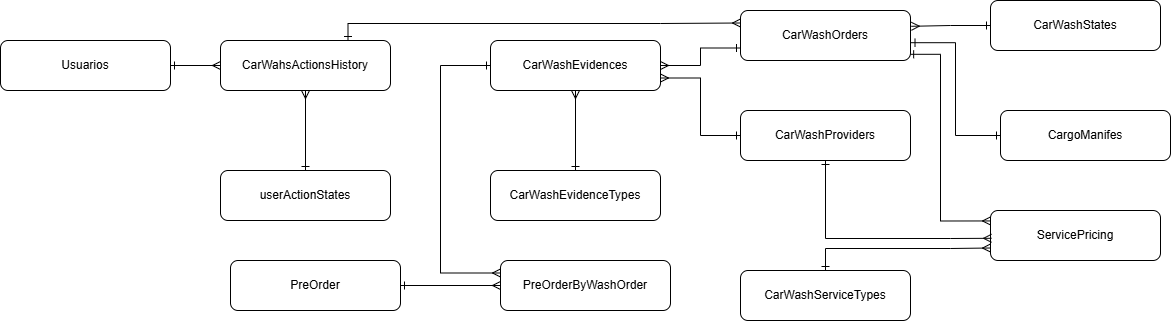

The diagram above was exported from draw.io. Its source (the exported page's mxGraphModel, read from the mxfile embedded in the PNG):
<mxGraphModel dx="1653" dy="749" grid="1" gridSize="10" guides="1" tooltips="1" connect="1" arrows="1" fold="1" page="1" pageScale="1" pageWidth="850" pageHeight="1100" math="0" shadow="0">
  <root>
    <mxCell id="0" />
    <mxCell id="1" parent="0" />
    <mxCell id="ldFg9_F4npiO7qc0Qno1-32" edge="1" parent="1" source="ldFg9_F4npiO7qc0Qno1-1" style="edgeStyle=orthogonalEdgeStyle;rounded=0;orthogonalLoop=1;jettySize=auto;html=1;entryX=0;entryY=0.25;entryDx=0;entryDy=0;strokeColor=default;align=center;verticalAlign=middle;fontFamily=Helvetica;fontSize=11;fontColor=default;labelBackgroundColor=default;startArrow=ERone;startFill=0;endArrow=ERmany;endFill=0;exitX=0.75;exitY=0;exitDx=0;exitDy=0;" target="ldFg9_F4npiO7qc0Qno1-3">
      <mxGeometry relative="1" as="geometry">
        <Array as="points">
          <mxPoint x="548" y="243" />
          <mxPoint x="860" y="243" />
        </Array>
      </mxGeometry>
    </mxCell>
    <mxCell id="ldFg9_F4npiO7qc0Qno1-1" parent="1" style="rounded=1;whiteSpace=wrap;html=1;" value="CarWahsActionsHistory" vertex="1">
      <mxGeometry height="50" width="170" x="420" y="260" as="geometry" />
    </mxCell>
    <mxCell id="ldFg9_F4npiO7qc0Qno1-2" parent="1" style="rounded=1;whiteSpace=wrap;html=1;" value="CarWashEvidences" vertex="1">
      <mxGeometry height="50" width="170" x="690" y="260" as="geometry" />
    </mxCell>
    <mxCell id="ldFg9_F4npiO7qc0Qno1-15" edge="1" parent="1" source="ldFg9_F4npiO7qc0Qno1-3" style="edgeStyle=orthogonalEdgeStyle;rounded=0;orthogonalLoop=1;jettySize=auto;html=1;entryX=0;entryY=0.209;entryDx=0;entryDy=0;strokeColor=default;align=center;verticalAlign=middle;fontFamily=Helvetica;fontSize=11;fontColor=default;labelBackgroundColor=default;startArrow=ERone;startFill=0;endArrow=ERmany;endFill=0;entryPerimeter=0;exitX=0.995;exitY=0.876;exitDx=0;exitDy=0;exitPerimeter=0;" target="ldFg9_F4npiO7qc0Qno1-12">
      <mxGeometry relative="1" as="geometry">
        <Array as="points">
          <mxPoint x="1140" y="274" />
          <mxPoint x="1140" y="440" />
        </Array>
      </mxGeometry>
    </mxCell>
    <mxCell id="ldFg9_F4npiO7qc0Qno1-20" edge="1" parent="1" source="ldFg9_F4npiO7qc0Qno1-3" style="edgeStyle=orthogonalEdgeStyle;rounded=0;orthogonalLoop=1;jettySize=auto;html=1;entryX=1;entryY=0.5;entryDx=0;entryDy=0;strokeColor=default;align=center;verticalAlign=middle;fontFamily=Helvetica;fontSize=11;fontColor=default;labelBackgroundColor=default;startArrow=ERone;startFill=0;endArrow=ERmany;endFill=0;exitX=0;exitY=0.75;exitDx=0;exitDy=0;" target="ldFg9_F4npiO7qc0Qno1-2">
      <mxGeometry relative="1" as="geometry" />
    </mxCell>
    <mxCell id="ldFg9_F4npiO7qc0Qno1-3" parent="1" style="rounded=1;whiteSpace=wrap;html=1;" value="CarWashOrders" vertex="1">
      <mxGeometry height="50" width="170" x="940" y="230" as="geometry" />
    </mxCell>
    <mxCell id="ldFg9_F4npiO7qc0Qno1-4" parent="1" style="rounded=1;whiteSpace=wrap;html=1;" value="CarWashStates" vertex="1">
      <mxGeometry height="50" width="170" x="1190" y="220" as="geometry" />
    </mxCell>
    <mxCell id="ldFg9_F4npiO7qc0Qno1-29" edge="1" parent="1" source="ldFg9_F4npiO7qc0Qno1-5" style="edgeStyle=orthogonalEdgeStyle;rounded=0;orthogonalLoop=1;jettySize=auto;html=1;entryX=0.5;entryY=1;entryDx=0;entryDy=0;strokeColor=default;align=center;verticalAlign=middle;fontFamily=Helvetica;fontSize=11;fontColor=default;labelBackgroundColor=default;startArrow=ERone;startFill=0;endArrow=ERmany;endFill=0;" target="ldFg9_F4npiO7qc0Qno1-1">
      <mxGeometry relative="1" as="geometry" />
    </mxCell>
    <mxCell id="ldFg9_F4npiO7qc0Qno1-5" parent="1" style="rounded=1;whiteSpace=wrap;html=1;" value="userActionStates" vertex="1">
      <mxGeometry height="50" width="170" x="420" y="390" as="geometry" />
    </mxCell>
    <mxCell id="ldFg9_F4npiO7qc0Qno1-30" edge="1" parent="1" source="ldFg9_F4npiO7qc0Qno1-6" style="edgeStyle=orthogonalEdgeStyle;rounded=0;orthogonalLoop=1;jettySize=auto;html=1;entryX=0;entryY=0.5;entryDx=0;entryDy=0;strokeColor=default;align=center;verticalAlign=middle;fontFamily=Helvetica;fontSize=11;fontColor=default;labelBackgroundColor=default;startArrow=ERone;startFill=0;endArrow=ERmany;endFill=0;" target="ldFg9_F4npiO7qc0Qno1-7">
      <mxGeometry relative="1" as="geometry" />
    </mxCell>
    <mxCell id="ldFg9_F4npiO7qc0Qno1-6" parent="1" style="rounded=1;whiteSpace=wrap;html=1;" value="PreOrder" vertex="1">
      <mxGeometry height="50" width="170" x="430" y="480" as="geometry" />
    </mxCell>
    <mxCell id="ldFg9_F4npiO7qc0Qno1-7" parent="1" style="rounded=1;whiteSpace=wrap;html=1;" value="PreOrderByWashOrder" vertex="1">
      <mxGeometry height="50" width="170" x="700" y="480" as="geometry" />
    </mxCell>
    <mxCell id="ldFg9_F4npiO7qc0Qno1-23" edge="1" parent="1" source="ldFg9_F4npiO7qc0Qno1-8" style="edgeStyle=orthogonalEdgeStyle;rounded=0;orthogonalLoop=1;jettySize=auto;html=1;entryX=0.5;entryY=1;entryDx=0;entryDy=0;strokeColor=default;align=center;verticalAlign=middle;fontFamily=Helvetica;fontSize=11;fontColor=default;labelBackgroundColor=default;startArrow=ERone;startFill=0;endArrow=ERmany;endFill=0;" target="ldFg9_F4npiO7qc0Qno1-2">
      <mxGeometry relative="1" as="geometry" />
    </mxCell>
    <mxCell id="ldFg9_F4npiO7qc0Qno1-8" parent="1" style="rounded=1;whiteSpace=wrap;html=1;" value="CarWashEvidenceTypes" vertex="1">
      <mxGeometry height="50" width="170" x="690" y="390" as="geometry" />
    </mxCell>
    <mxCell id="ldFg9_F4npiO7qc0Qno1-35" edge="1" parent="1" source="ldFg9_F4npiO7qc0Qno1-9" style="edgeStyle=orthogonalEdgeStyle;rounded=0;orthogonalLoop=1;jettySize=auto;html=1;entryX=1;entryY=0.75;entryDx=0;entryDy=0;strokeColor=default;align=center;verticalAlign=middle;fontFamily=Helvetica;fontSize=11;fontColor=default;labelBackgroundColor=default;startArrow=ERone;startFill=0;endArrow=ERmany;endFill=0;" target="ldFg9_F4npiO7qc0Qno1-2">
      <mxGeometry relative="1" as="geometry" />
    </mxCell>
    <mxCell id="ldFg9_F4npiO7qc0Qno1-9" parent="1" style="rounded=1;whiteSpace=wrap;html=1;" value="CarWashProviders" vertex="1">
      <mxGeometry height="50" width="170" x="940" y="330" as="geometry" />
    </mxCell>
    <mxCell id="ldFg9_F4npiO7qc0Qno1-37" edge="1" parent="1" source="ldFg9_F4npiO7qc0Qno1-10" style="edgeStyle=orthogonalEdgeStyle;rounded=0;orthogonalLoop=1;jettySize=auto;html=1;entryX=1.003;entryY=0.644;entryDx=0;entryDy=0;entryPerimeter=0;strokeColor=default;align=center;verticalAlign=middle;fontFamily=Helvetica;fontSize=11;fontColor=default;labelBackgroundColor=default;startArrow=ERone;startFill=0;endArrow=ERone;endFill=0;" target="ldFg9_F4npiO7qc0Qno1-3">
      <mxGeometry relative="1" as="geometry" />
    </mxCell>
    <mxCell id="ldFg9_F4npiO7qc0Qno1-10" parent="1" style="rounded=1;whiteSpace=wrap;html=1;" value="CargoManifes" vertex="1">
      <mxGeometry height="50" width="170" x="1200" y="330" as="geometry" />
    </mxCell>
    <mxCell id="ldFg9_F4npiO7qc0Qno1-13" edge="1" parent="1" source="ldFg9_F4npiO7qc0Qno1-11" style="edgeStyle=orthogonalEdgeStyle;rounded=0;orthogonalLoop=1;jettySize=auto;html=1;entryX=0;entryY=0.75;entryDx=0;entryDy=0;endArrow=ERmany;endFill=0;startArrow=ERone;startFill=0;" target="ldFg9_F4npiO7qc0Qno1-12">
      <mxGeometry relative="1" as="geometry">
        <Array as="points">
          <mxPoint x="1025" y="468" />
          <mxPoint x="1150" y="468" />
        </Array>
      </mxGeometry>
    </mxCell>
    <mxCell id="ldFg9_F4npiO7qc0Qno1-11" parent="1" style="rounded=1;whiteSpace=wrap;html=1;" value="CarWashServiceTypes" vertex="1">
      <mxGeometry height="50" width="170" x="940" y="490" as="geometry" />
    </mxCell>
    <mxCell id="ldFg9_F4npiO7qc0Qno1-12" parent="1" style="rounded=1;whiteSpace=wrap;html=1;" value="ServicePricing" vertex="1">
      <mxGeometry height="50" width="170" x="1190" y="430" as="geometry" />
    </mxCell>
    <mxCell id="ldFg9_F4npiO7qc0Qno1-28" edge="1" parent="1" source="ldFg9_F4npiO7qc0Qno1-27" style="edgeStyle=orthogonalEdgeStyle;rounded=0;orthogonalLoop=1;jettySize=auto;html=1;entryX=0;entryY=0.5;entryDx=0;entryDy=0;strokeColor=default;align=center;verticalAlign=middle;fontFamily=Helvetica;fontSize=11;fontColor=default;labelBackgroundColor=default;startArrow=ERone;startFill=0;endArrow=ERmany;endFill=0;" target="ldFg9_F4npiO7qc0Qno1-1">
      <mxGeometry relative="1" as="geometry" />
    </mxCell>
    <mxCell id="ldFg9_F4npiO7qc0Qno1-27" parent="1" style="rounded=1;whiteSpace=wrap;html=1;" value="Usuarios" vertex="1">
      <mxGeometry height="50" width="170" x="200" y="260" as="geometry" />
    </mxCell>
    <mxCell id="ldFg9_F4npiO7qc0Qno1-31" edge="1" parent="1" source="ldFg9_F4npiO7qc0Qno1-2" style="edgeStyle=orthogonalEdgeStyle;rounded=0;orthogonalLoop=1;jettySize=auto;html=1;entryX=0;entryY=0.25;entryDx=0;entryDy=0;strokeColor=default;align=center;verticalAlign=middle;fontFamily=Helvetica;fontSize=11;fontColor=default;labelBackgroundColor=default;startArrow=ERone;startFill=0;endArrow=ERmany;endFill=0;" target="ldFg9_F4npiO7qc0Qno1-7">
      <mxGeometry relative="1" as="geometry">
        <Array as="points">
          <mxPoint x="640" y="285" />
          <mxPoint x="640" y="493" />
          <mxPoint x="700" y="493" />
        </Array>
      </mxGeometry>
    </mxCell>
    <mxCell id="ldFg9_F4npiO7qc0Qno1-36" edge="1" parent="1" source="ldFg9_F4npiO7qc0Qno1-9" style="edgeStyle=orthogonalEdgeStyle;rounded=0;orthogonalLoop=1;jettySize=auto;html=1;entryX=0.006;entryY=0.556;entryDx=0;entryDy=0;entryPerimeter=0;strokeColor=default;align=center;verticalAlign=middle;fontFamily=Helvetica;fontSize=11;fontColor=default;labelBackgroundColor=default;startArrow=ERone;startFill=0;endArrow=ERmany;endFill=0;" target="ldFg9_F4npiO7qc0Qno1-12">
      <mxGeometry relative="1" as="geometry">
        <Array as="points">
          <mxPoint x="1025" y="458" />
          <mxPoint x="1150" y="458" />
        </Array>
      </mxGeometry>
    </mxCell>
    <mxCell id="ldFg9_F4npiO7qc0Qno1-38" edge="1" parent="1" source="ldFg9_F4npiO7qc0Qno1-4" style="edgeStyle=orthogonalEdgeStyle;rounded=0;orthogonalLoop=1;jettySize=auto;html=1;entryX=1.005;entryY=0.316;entryDx=0;entryDy=0;entryPerimeter=0;strokeColor=default;align=center;verticalAlign=middle;fontFamily=Helvetica;fontSize=11;fontColor=default;labelBackgroundColor=default;startArrow=ERone;startFill=0;endArrow=ERmany;endFill=0;" target="ldFg9_F4npiO7qc0Qno1-3">
      <mxGeometry relative="1" as="geometry" />
    </mxCell>
  </root>
</mxGraphModel>